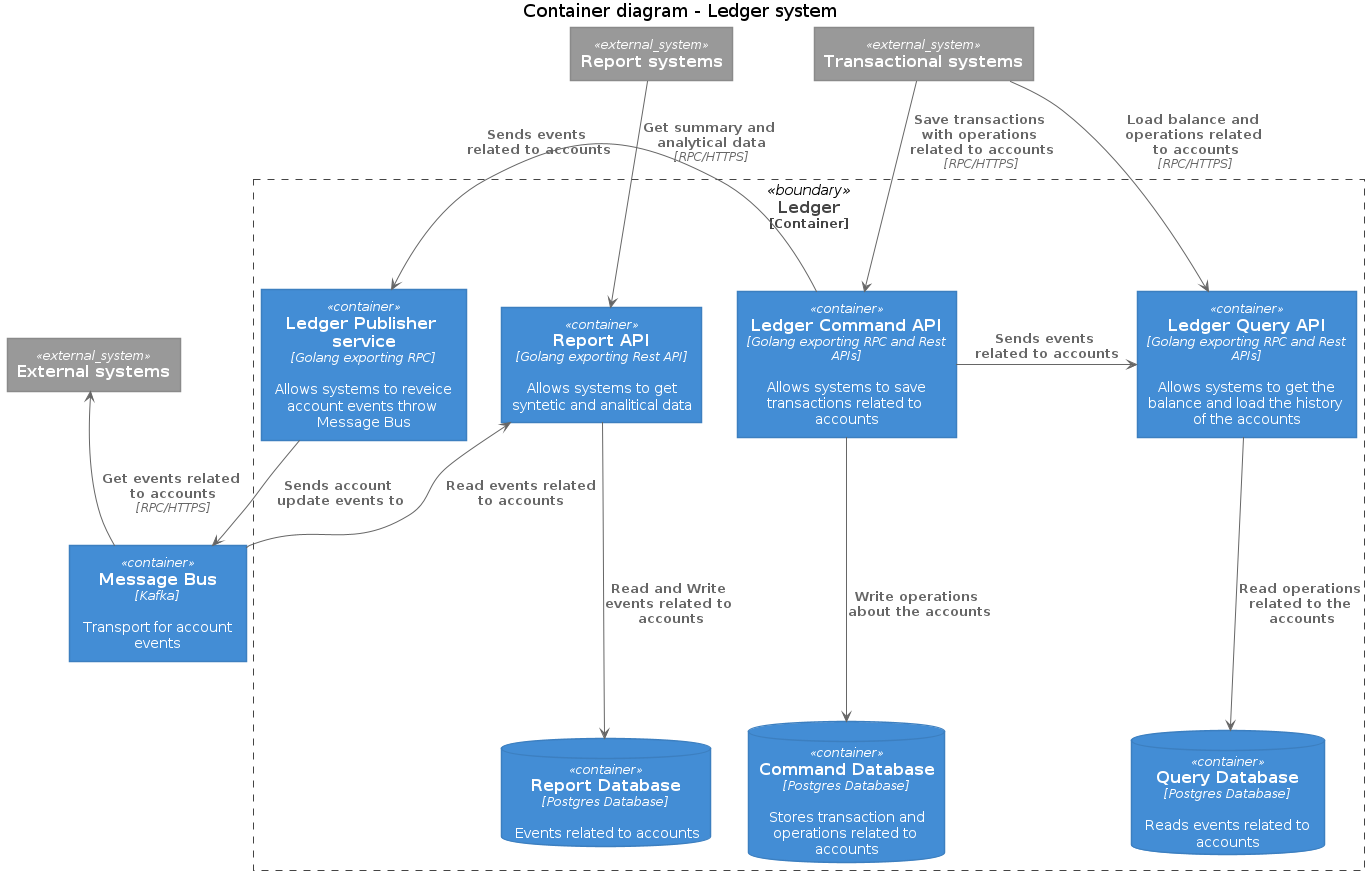

The diagram above was rendered by PlantUML. Its source (embedded in the PNG):
@startuml Basic Sample
!includeurl https://raw.githubusercontent.com/RicardoNiepel/C4-PlantUML/release/1-0/C4_Container.puml

title Container diagram - Ledger system

System_Ext(transactional_systems, "Transactional systems")
System_Ext(report_systems, "Report systems")
System_Ext(external_systems, "External systems")

Container_Boundary(ledger, "Ledger") {
    Container(ledger_command_api, "Ledger Command API", "Golang exporting RPC and Rest APIs", "Allows systems to save transactions related to accounts")
    Container(ledger_query_api, "Ledger Query API", "Golang exporting RPC and Rest APIs", "Allows systems to get the balance and load the history of the accounts")
    Container(ledger_pub_service, "Ledger Publisher service", "Golang exporting RPC", "Allows systems to reveice account events throw Message Bus")
    ContainerDb(query_database, "Query Database", "Postgres Database", "Reads events related to accounts")
    ContainerDb(command_database, "Command Database", "Postgres Database", "Stores transaction and operations related to accounts")
    Container(report_api, "Report API", "Golang exporting Rest API", "Allows systems to get syntetic and analitical data")
    ContainerDb(report_database, "Report Database", "Postgres Database", "Events related to accounts")
}

Container(message_bus, "Message Bus", "Kafka", "Transport for account events")

Rel_Neighbor(ledger_pub_service, message_bus, "Sends account update events to")

Rel(ledger_command_api, command_database, "Write operations about the accounts")
Rel(ledger_query_api, query_database, "Read operations related to the accounts")

Rel(transactional_systems, ledger_command_api, "Save transactions with operations related to accounts", "RPC/HTTPS")
Rel(transactional_systems, ledger_query_api, "Load balance and operations related to accounts", "RPC/HTTPS")

Rel(report_api, report_database, "Read and Write events related to accounts")
Rel_Back(report_api, message_bus, "Read events related to accounts")

Rel(report_systems, report_api, "Get summary and analytical data", "RPC/HTTPS")

Rel_Back(external_systems, message_bus, "Get events related to accounts", "RPC/HTTPS")

Rel_Neighbor(ledger_command_api, ledger_query_api, "Sends events related to accounts")
Rel_Neighbor(ledger_command_api, ledger_pub_service, "Sends events related to accounts")

@enduml